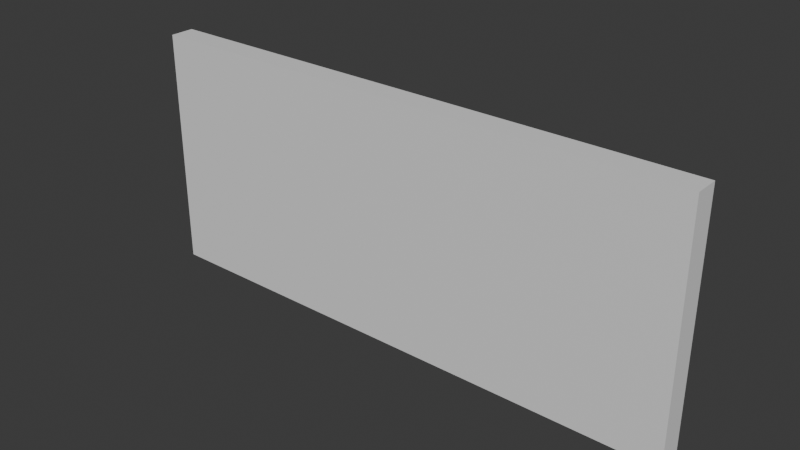 # Source: Untitled.blend  (saved by Blender 5.1.30; exported with 4.5.12 LTS)
import bpy
from mathutils import Matrix  # noqa: F401  (used for matrix-valued properties, if any)

bpy.ops.wm.read_factory_settings(use_empty=True)
scene = bpy.context.scene
scene.name = 'Scene'

# ---- collections
col_collection = bpy.data.collections.new('Collection'); scene.collection.children.link(col_collection)

# ---- materials (node trees are filled in below, after node groups)
mat_material = bpy.data.materials.new('Material')
mat_material.alpha_threshold = 0.0
mat_material.use_backface_culling_lightprobe_volume = False
mat_material.roughness = 0.5
mat_material.line_color = (0.0, 0.0, 0.0, 1.0)

# ---- material node trees
mat_material.use_nodes = True; mat_material.node_tree.nodes.clear()
_N = mat_material.node_tree.nodes; _L = mat_material.node_tree.links
n0 = _N.new('ShaderNodeOutputMaterial'); n0.name = 'Material Output'; n0.location = (200, 100)
n1 = _N.new('ShaderNodeBsdfPrincipled'); n1.name = 'Principled BSDF'; n1.location = (-200, 100)
_L.new(n1.outputs[0], n0.inputs[0])
n0.is_active_output = True

# ---- world
world_world = bpy.data.worlds.new('World'); scene.world = world_world
world_world.use_nodes = True; world_world.node_tree.nodes.clear()
_N = world_world.node_tree.nodes; _L = world_world.node_tree.links
n0 = _N.new('ShaderNodeOutputWorld'); n0.name = 'World Output'; n0.location = (200, 100)
n1 = _N.new('ShaderNodeBackground'); n1.name = 'Background'; n1.location = (-200, 100)
n1.inputs[0].default_value = (0.05088, 0.05088, 0.05088, 1.0)
_L.new(n1.outputs[0], n0.inputs[0])
n0.is_active_output = True
world_world.color = (0.05088, 0.05088, 0.05088)
world_world.sun_shadow_jitter_overblur = 0.0

# ---- meshes
me_cube = bpy.data.meshes.new('Cube')
me_cube.from_pydata([(1.0, 1.0, 1.0), (1.0, 1.0, -1.0), (1.0, -1.0, 1.0), (1.0, -1.0, -1.0), (-1.0, 1.0, 1.0), (-1.0, 1.0, -1.0), (-1.0, -1.0, 1.0), (-1.0, -1.0, -1.0)], [], [(0, 4, 6, 2), (3, 2, 6, 7), (7, 6, 4, 5), (5, 1, 3, 7), (1, 0, 2, 3), (5, 4, 0, 1)])
_uv = me_cube.uv_layers.new(name='UVMap')
_uv.uv.foreach_set('vector', [0.625, 0.5, 0.875, 0.5, 0.875, 0.75, 0.625, 0.75, 0.375, 0.75, 0.625, 0.75, 0.625, 1.0, 0.375, 1.0, 0.375, 0.0, 0.625, 0.0, 0.625, 0.25, 0.375, 0.25, 0.125, 0.5, 0.375, 0.5, 0.375, 0.75, 0.125, 0.75, 0.375, 0.5, 0.625, 0.5, 0.625, 0.75, 0.375, 0.75, 0.375, 0.25, 0.625, 0.25, 0.625, 0.5, 0.375, 0.5])
me_cube.materials.append(mat_material)
me_cube.use_mirror_vertex_groups = False
me_cube.update()

# ---- objects
ob_cube = bpy.data.objects.new('Cube', me_cube)

# ---- transforms, parenting, visibility, modifiers, constraints
ob_cube.location = (0.0, 0.0, 0.0)
ob_cube.scale = (22.74, 1.0, 9.935)
ob_cube.lock_rotations_4d = False
ob_cube.empty_display_type = 'ARROWS'
ob_cube.lineart.crease_threshold = 0.0

# ---- collection membership
col_collection.objects.link(ob_cube)

# ---- scene / render settings (as saved in the file)
scene.frame_start = 1; scene.frame_end = 250; scene.frame_set(1)
scene.render.engine = 'BLENDER_EEVEE_NEXT'
scene.render.bake_bias = 0.0
scene.render.bake_samples = 0
scene.cycles.sampling_pattern = 'TABULATED_SOBOL'
scene.eevee.use_volume_custom_range = False
bpy.context.view_layer.update()

# ---- added for rendering (the .blend has no active camera and no usable light): camera, sun
cam_auto = bpy.data.cameras.new('AutoCamera')
cam_auto.lens = 50.0
cam_auto.sensor_width = 36.0
cam_auto.clip_end = 1000.0
ob_auto_camera = bpy.data.objects.new('AutoCamera', cam_auto)
scene.collection.objects.link(ob_auto_camera)
ob_auto_camera.location = (45.9525, -55.143, 36.762)
ob_auto_camera.rotation_euler = (1.09748, -7.21219e-08, 0.694738)
scene.camera = ob_auto_camera
light_auto_sun = bpy.data.lights.new('AutoSun', 'SUN')
light_auto_sun.energy = 3.0
light_auto_sun.angle = 0.0523599
ob_auto_sun = bpy.data.objects.new('AutoSun', light_auto_sun)
scene.collection.objects.link(ob_auto_sun)
ob_auto_sun.rotation_euler = (0.872665, 0.174533, 0.523599)
bpy.context.view_layer.update()
